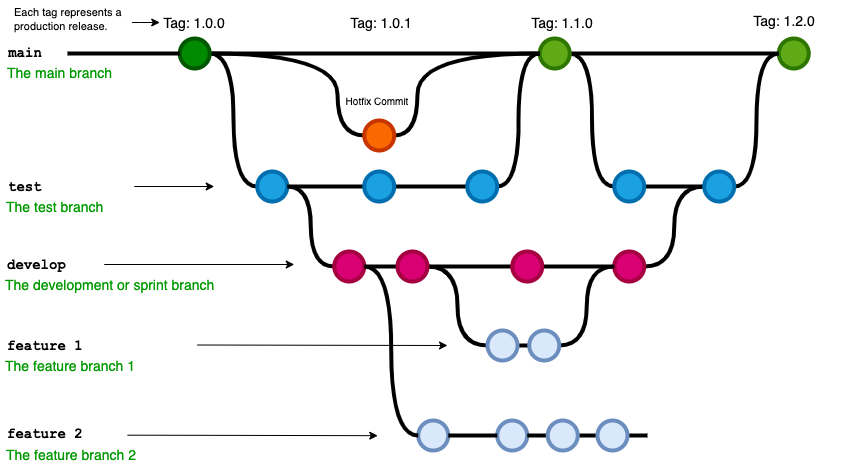

The diagram above was exported from draw.io. Its source (the exported page's mxGraphModel, read from the mxfile embedded in the PNG):
<mxGraphModel dx="1947" dy="1131" grid="1" gridSize="10" guides="1" tooltips="1" connect="1" arrows="1" fold="1" page="1" pageScale="1" pageWidth="1100" pageHeight="850" math="0" shadow="0">
  <root>
    <mxCell id="0" />
    <mxCell id="1" parent="0" />
    <mxCell id="uWUnNED6HEl2aK5fdaIb-7" value="&lt;font style=&quot;font-size: 10px;&quot;&gt;Hotfix Commit&lt;/font&gt;" style="text;html=1;strokeColor=none;fillColor=none;align=center;verticalAlign=middle;whiteSpace=wrap;overflow=hidden;" parent="1" vertex="1">
      <mxGeometry x="419.75" y="196" width="80" height="30" as="geometry" />
    </mxCell>
    <mxCell id="uWUnNED6HEl2aK5fdaIb-8" value="" style="edgeStyle=orthogonalEdgeStyle;rounded=0;html=1;jettySize=auto;orthogonalLoop=1;plain-blue;endArrow=none;endFill=0;strokeWidth=4;strokeColor=#000000;entryX=0;entryY=0.5;entryDx=0;entryDy=0;entryPerimeter=0;curved=1;" parent="1" source="uWUnNED6HEl2aK5fdaIb-10" target="9hBKPDzoitwpIBdzFDQ7-16" edge="1">
      <mxGeometry x="292.25" y="163" as="geometry">
        <mxPoint x="442.25" y="163" as="targetPoint" />
        <Array as="points">
          <mxPoint x="420" y="163" />
          <mxPoint x="420" y="245" />
        </Array>
      </mxGeometry>
    </mxCell>
    <mxCell id="uWUnNED6HEl2aK5fdaIb-9" style="edgeStyle=orthogonalEdgeStyle;curved=1;rounded=0;html=1;exitX=1;exitY=0.5;exitPerimeter=0;entryX=0;entryY=0.5;entryPerimeter=0;endArrow=none;endFill=0;jettySize=auto;orthogonalLoop=1;strokeWidth=4;fontSize=15;" parent="1" source="uWUnNED6HEl2aK5fdaIb-10" target="uWUnNED6HEl2aK5fdaIb-15" edge="1">
      <mxGeometry relative="1" as="geometry" />
    </mxCell>
    <mxCell id="i2Evn9QGAug7KVCMd6kt-2" style="edgeStyle=orthogonalEdgeStyle;rounded=0;orthogonalLoop=1;jettySize=auto;html=1;exitX=1;exitY=0.5;exitDx=0;exitDy=0;exitPerimeter=0;entryX=0;entryY=0.5;entryDx=0;entryDy=0;entryPerimeter=0;strokeWidth=4;endArrow=none;endFill=0;" parent="1" source="uWUnNED6HEl2aK5fdaIb-10" target="uWUnNED6HEl2aK5fdaIb-11" edge="1">
      <mxGeometry relative="1" as="geometry" />
    </mxCell>
    <mxCell id="uWUnNED6HEl2aK5fdaIb-10" value="" style="verticalLabelPosition=bottom;verticalAlign=top;html=1;strokeWidth=4;shape=mxgraph.flowchart.on-page_reference;fillColor=#008a00;strokeColor=#005700;fontColor=#ffffff;" parent="1" vertex="1">
      <mxGeometry x="262.25" y="148" width="30" height="30" as="geometry" />
    </mxCell>
    <mxCell id="uWUnNED6HEl2aK5fdaIb-80" value="" style="edgeStyle=orthogonalEdgeStyle;curved=1;rounded=0;orthogonalLoop=1;jettySize=auto;html=1;endArrow=none;endFill=0;strokeWidth=4;entryX=0;entryY=0.5;entryDx=0;entryDy=0;entryPerimeter=0;" parent="1" source="uWUnNED6HEl2aK5fdaIb-11" target="uWUnNED6HEl2aK5fdaIb-109" edge="1">
      <mxGeometry relative="1" as="geometry">
        <mxPoint x="734.4999999999995" y="163" as="targetPoint" />
      </mxGeometry>
    </mxCell>
    <mxCell id="uWUnNED6HEl2aK5fdaIb-105" style="edgeStyle=orthogonalEdgeStyle;curved=1;rounded=0;orthogonalLoop=1;jettySize=auto;html=1;exitX=1;exitY=0.5;exitDx=0;exitDy=0;exitPerimeter=0;entryX=0;entryY=0.5;entryDx=0;entryDy=0;entryPerimeter=0;endArrow=none;endFill=0;strokeWidth=4;fontFamily=Courier New;fontColor=#009900;" parent="1" source="uWUnNED6HEl2aK5fdaIb-11" target="uWUnNED6HEl2aK5fdaIb-104" edge="1">
      <mxGeometry relative="1" as="geometry" />
    </mxCell>
    <mxCell id="uWUnNED6HEl2aK5fdaIb-11" value="" style="verticalLabelPosition=bottom;verticalAlign=top;html=1;strokeWidth=4;shape=mxgraph.flowchart.on-page_reference;strokeColor=#2D7600;fillColor=#60a917;fontColor=#ffffff;" parent="1" vertex="1">
      <mxGeometry x="622.25" y="148" width="30" height="30" as="geometry" />
    </mxCell>
    <mxCell id="uWUnNED6HEl2aK5fdaIb-109" value="" style="verticalLabelPosition=bottom;verticalAlign=top;html=1;strokeWidth=4;shape=mxgraph.flowchart.on-page_reference;strokeColor=#2D7600;fillColor=#60a917;fontColor=#ffffff;" parent="1" vertex="1">
      <mxGeometry x="861.25" y="148" width="30" height="30" as="geometry" />
    </mxCell>
    <mxCell id="uWUnNED6HEl2aK5fdaIb-12" value="" style="edgeStyle=orthogonalEdgeStyle;rounded=0;html=1;jettySize=auto;orthogonalLoop=1;strokeWidth=4;endArrow=none;endFill=0;" parent="1" target="uWUnNED6HEl2aK5fdaIb-10" edge="1">
      <mxGeometry x="192.25" y="163" as="geometry">
        <mxPoint x="150" y="163" as="sourcePoint" />
      </mxGeometry>
    </mxCell>
    <mxCell id="uWUnNED6HEl2aK5fdaIb-13" value="main" style="text;html=1;strokeColor=none;fillColor=none;align=center;verticalAlign=middle;whiteSpace=wrap;overflow=hidden;fontSize=14;fontStyle=1;fontFamily=Courier New;" parent="1" vertex="1">
      <mxGeometry x="83" y="142" width="50" height="42" as="geometry" />
    </mxCell>
    <mxCell id="uWUnNED6HEl2aK5fdaIb-14" style="edgeStyle=orthogonalEdgeStyle;curved=1;rounded=0;html=1;exitX=1;exitY=0.5;exitPerimeter=0;endArrow=none;endFill=0;jettySize=auto;orthogonalLoop=1;strokeWidth=4;fontSize=15;" parent="1" source="uWUnNED6HEl2aK5fdaIb-15" target="uWUnNED6HEl2aK5fdaIb-17" edge="1">
      <mxGeometry relative="1" as="geometry" />
    </mxCell>
    <mxCell id="uWUnNED6HEl2aK5fdaIb-15" value="" style="verticalLabelPosition=bottom;verticalAlign=top;html=1;strokeWidth=4;shape=mxgraph.flowchart.on-page_reference;strokeColor=#006EAF;fillColor=#1ba1e2;fontColor=#ffffff;" parent="1" vertex="1">
      <mxGeometry x="339.75" y="281" width="30" height="30" as="geometry" />
    </mxCell>
    <mxCell id="uWUnNED6HEl2aK5fdaIb-16" style="edgeStyle=orthogonalEdgeStyle;curved=1;rounded=0;html=1;exitX=1;exitY=0.5;exitPerimeter=0;entryX=0;entryY=0.5;entryPerimeter=0;endArrow=none;endFill=0;jettySize=auto;orthogonalLoop=1;strokeWidth=4;fontSize=15;" parent="1" source="uWUnNED6HEl2aK5fdaIb-17" target="uWUnNED6HEl2aK5fdaIb-19" edge="1">
      <mxGeometry relative="1" as="geometry" />
    </mxCell>
    <mxCell id="uWUnNED6HEl2aK5fdaIb-17" value="" style="verticalLabelPosition=bottom;verticalAlign=top;html=1;strokeWidth=4;shape=mxgraph.flowchart.on-page_reference;strokeColor=#006EAF;fillColor=#1ba1e2;fontColor=#ffffff;" parent="1" vertex="1">
      <mxGeometry x="446.75" y="281" width="30" height="30" as="geometry" />
    </mxCell>
    <mxCell id="uWUnNED6HEl2aK5fdaIb-18" style="edgeStyle=orthogonalEdgeStyle;curved=1;rounded=0;html=1;exitX=1;exitY=0.5;exitPerimeter=0;entryX=0;entryY=0.5;entryPerimeter=0;endArrow=none;endFill=0;jettySize=auto;orthogonalLoop=1;strokeWidth=4;fontSize=15;" parent="1" source="uWUnNED6HEl2aK5fdaIb-19" target="uWUnNED6HEl2aK5fdaIb-11" edge="1">
      <mxGeometry relative="1" as="geometry" />
    </mxCell>
    <mxCell id="uWUnNED6HEl2aK5fdaIb-19" value="" style="verticalLabelPosition=bottom;verticalAlign=top;html=1;strokeWidth=4;shape=mxgraph.flowchart.on-page_reference;strokeColor=#006EAF;fillColor=#1ba1e2;fontColor=#ffffff;" parent="1" vertex="1">
      <mxGeometry x="549.75" y="281" width="30" height="30" as="geometry" />
    </mxCell>
    <mxCell id="uWUnNED6HEl2aK5fdaIb-20" value="test" style="text;html=1;strokeColor=none;fillColor=none;align=left;verticalAlign=middle;whiteSpace=wrap;overflow=hidden;fontSize=14;fontStyle=1;fontFamily=Courier New;" parent="1" vertex="1">
      <mxGeometry x="88.75" y="286" width="240" height="20" as="geometry" />
    </mxCell>
    <mxCell id="uWUnNED6HEl2aK5fdaIb-71" value="" style="edgeStyle=orthogonalEdgeStyle;rounded=0;orthogonalLoop=1;jettySize=auto;html=1;endArrow=none;endFill=0;strokeWidth=4;" parent="1" source="uWUnNED6HEl2aK5fdaIb-69" target="uWUnNED6HEl2aK5fdaIb-70" edge="1">
      <mxGeometry relative="1" as="geometry" />
    </mxCell>
    <mxCell id="uWUnNED6HEl2aK5fdaIb-75" style="edgeStyle=orthogonalEdgeStyle;rounded=0;orthogonalLoop=1;jettySize=auto;html=1;entryX=1;entryY=0.5;entryDx=0;entryDy=0;entryPerimeter=0;endArrow=none;endFill=0;strokeWidth=4;curved=1;" parent="1" source="uWUnNED6HEl2aK5fdaIb-69" target="uWUnNED6HEl2aK5fdaIb-15" edge="1">
      <mxGeometry relative="1" as="geometry" />
    </mxCell>
    <mxCell id="uWUnNED6HEl2aK5fdaIb-94" style="edgeStyle=orthogonalEdgeStyle;curved=1;rounded=0;orthogonalLoop=1;jettySize=auto;html=1;entryX=0;entryY=0.5;entryDx=0;entryDy=0;entryPerimeter=0;endArrow=none;endFill=0;strokeWidth=4;fontFamily=Courier New;fontColor=#009900;" parent="1" source="uWUnNED6HEl2aK5fdaIb-70" target="uWUnNED6HEl2aK5fdaIb-82" edge="1">
      <mxGeometry relative="1" as="geometry" />
    </mxCell>
    <mxCell id="uWUnNED6HEl2aK5fdaIb-69" value="" style="verticalLabelPosition=bottom;verticalAlign=top;html=1;strokeWidth=4;shape=mxgraph.flowchart.on-page_reference;strokeColor=#A50040;fillColor=#d80073;fontColor=#ffffff;" parent="1" vertex="1">
      <mxGeometry x="416.75" y="361" width="30" height="30" as="geometry" />
    </mxCell>
    <mxCell id="uWUnNED6HEl2aK5fdaIb-78" value="" style="edgeStyle=orthogonalEdgeStyle;curved=1;rounded=0;orthogonalLoop=1;jettySize=auto;html=1;endArrow=none;endFill=0;strokeWidth=4;" parent="1" source="uWUnNED6HEl2aK5fdaIb-70" target="uWUnNED6HEl2aK5fdaIb-77" edge="1">
      <mxGeometry relative="1" as="geometry" />
    </mxCell>
    <mxCell id="uWUnNED6HEl2aK5fdaIb-70" value="" style="verticalLabelPosition=bottom;verticalAlign=top;html=1;strokeWidth=4;shape=mxgraph.flowchart.on-page_reference;strokeColor=#A50040;fillColor=#d80073;fontColor=#ffffff;" parent="1" vertex="1">
      <mxGeometry x="480" y="361" width="30" height="30" as="geometry" />
    </mxCell>
    <mxCell id="uWUnNED6HEl2aK5fdaIb-96" value="" style="edgeStyle=orthogonalEdgeStyle;curved=1;rounded=0;orthogonalLoop=1;jettySize=auto;html=1;endArrow=none;endFill=0;strokeWidth=4;fontFamily=Courier New;fontColor=#009900;" parent="1" source="uWUnNED6HEl2aK5fdaIb-77" target="uWUnNED6HEl2aK5fdaIb-95" edge="1">
      <mxGeometry relative="1" as="geometry" />
    </mxCell>
    <mxCell id="uWUnNED6HEl2aK5fdaIb-77" value="" style="verticalLabelPosition=bottom;verticalAlign=top;html=1;strokeWidth=4;shape=mxgraph.flowchart.on-page_reference;strokeColor=#A50040;fillColor=#d80073;fontColor=#ffffff;" parent="1" vertex="1">
      <mxGeometry x="594.75" y="361" width="30" height="30" as="geometry" />
    </mxCell>
    <mxCell id="uWUnNED6HEl2aK5fdaIb-108" style="edgeStyle=orthogonalEdgeStyle;curved=1;rounded=0;orthogonalLoop=1;jettySize=auto;html=1;entryX=0;entryY=0.5;entryDx=0;entryDy=0;entryPerimeter=0;endArrow=none;endFill=0;strokeWidth=4;fontFamily=Courier New;fontColor=#009900;" parent="1" source="uWUnNED6HEl2aK5fdaIb-95" target="uWUnNED6HEl2aK5fdaIb-106" edge="1">
      <mxGeometry relative="1" as="geometry" />
    </mxCell>
    <mxCell id="uWUnNED6HEl2aK5fdaIb-95" value="" style="verticalLabelPosition=bottom;verticalAlign=top;html=1;strokeWidth=4;shape=mxgraph.flowchart.on-page_reference;strokeColor=#A50040;fillColor=#d80073;fontColor=#ffffff;" parent="1" vertex="1">
      <mxGeometry x="696.75" y="361" width="30" height="30" as="geometry" />
    </mxCell>
    <mxCell id="uWUnNED6HEl2aK5fdaIb-76" value="develop" style="text;html=1;strokeColor=none;fillColor=none;align=left;verticalAlign=middle;whiteSpace=wrap;overflow=hidden;fontSize=14;fontStyle=1;fontFamily=Courier New;" parent="1" vertex="1">
      <mxGeometry x="87.75" y="364" width="91" height="20" as="geometry" />
    </mxCell>
    <mxCell id="uWUnNED6HEl2aK5fdaIb-81" value="" style="edgeStyle=orthogonalEdgeStyle;rounded=0;orthogonalLoop=1;jettySize=auto;html=1;endArrow=none;endFill=0;strokeWidth=4;" parent="1" source="uWUnNED6HEl2aK5fdaIb-82" target="uWUnNED6HEl2aK5fdaIb-84" edge="1">
      <mxGeometry relative="1" as="geometry" />
    </mxCell>
    <mxCell id="uWUnNED6HEl2aK5fdaIb-82" value="" style="verticalLabelPosition=bottom;verticalAlign=top;html=1;strokeWidth=4;shape=mxgraph.flowchart.on-page_reference;strokeColor=#6c8ebf;fillColor=#dae8fc;" parent="1" vertex="1">
      <mxGeometry x="570" y="440" width="30" height="30" as="geometry" />
    </mxCell>
    <mxCell id="uWUnNED6HEl2aK5fdaIb-97" style="edgeStyle=orthogonalEdgeStyle;curved=1;rounded=0;orthogonalLoop=1;jettySize=auto;html=1;exitX=1;exitY=0.5;exitDx=0;exitDy=0;exitPerimeter=0;entryX=0;entryY=0.5;entryDx=0;entryDy=0;entryPerimeter=0;endArrow=none;endFill=0;strokeWidth=4;fontFamily=Courier New;fontColor=#009900;" parent="1" source="uWUnNED6HEl2aK5fdaIb-84" target="uWUnNED6HEl2aK5fdaIb-95" edge="1">
      <mxGeometry relative="1" as="geometry" />
    </mxCell>
    <mxCell id="uWUnNED6HEl2aK5fdaIb-84" value="" style="verticalLabelPosition=bottom;verticalAlign=top;html=1;strokeWidth=4;shape=mxgraph.flowchart.on-page_reference;strokeColor=#6c8ebf;fillColor=#dae8fc;" parent="1" vertex="1">
      <mxGeometry x="611.75" y="440" width="30" height="30" as="geometry" />
    </mxCell>
    <mxCell id="uWUnNED6HEl2aK5fdaIb-86" value="feature 1" style="text;html=1;strokeColor=none;fillColor=none;align=left;verticalAlign=middle;whiteSpace=wrap;overflow=hidden;fontSize=14;fontStyle=1;fontFamily=Courier New;" parent="1" vertex="1">
      <mxGeometry x="87.5" y="445" width="240" height="20" as="geometry" />
    </mxCell>
    <mxCell id="uWUnNED6HEl2aK5fdaIb-87" value="The development or sprint branch" style="text;html=1;strokeColor=none;fillColor=none;align=left;verticalAlign=middle;whiteSpace=wrap;overflow=hidden;fontSize=14;fontStyle=0;fontColor=#009900;" parent="1" vertex="1">
      <mxGeometry x="85.75" y="384" width="240" height="20" as="geometry" />
    </mxCell>
    <mxCell id="uWUnNED6HEl2aK5fdaIb-88" value="The feature branch 1" style="text;html=1;strokeColor=none;fillColor=none;align=left;verticalAlign=middle;whiteSpace=wrap;overflow=hidden;fontSize=14;fontStyle=0;fontColor=#009900;" parent="1" vertex="1">
      <mxGeometry x="85.75" y="465" width="240" height="20" as="geometry" />
    </mxCell>
    <mxCell id="uWUnNED6HEl2aK5fdaIb-89" value="The test branch" style="text;html=1;strokeColor=none;fillColor=none;align=left;verticalAlign=middle;whiteSpace=wrap;overflow=hidden;fontSize=14;fontStyle=0;fontColor=#009900;" parent="1" vertex="1">
      <mxGeometry x="86.75" y="306" width="240" height="20" as="geometry" />
    </mxCell>
    <mxCell id="uWUnNED6HEl2aK5fdaIb-90" value="The main branch&lt;br&gt;" style="text;html=1;strokeColor=none;fillColor=none;align=left;verticalAlign=middle;whiteSpace=wrap;overflow=hidden;fontSize=14;fontStyle=0;fontColor=#009900;" parent="1" vertex="1">
      <mxGeometry x="88.25" y="172" width="146.75" height="20" as="geometry" />
    </mxCell>
    <mxCell id="uWUnNED6HEl2aK5fdaIb-91" value="" style="endArrow=classic;html=1;strokeWidth=1;fontFamily=Courier New;fontColor=#009900;" parent="1" edge="1">
      <mxGeometry width="50" height="50" relative="1" as="geometry">
        <mxPoint x="279.75" y="454.5" as="sourcePoint" />
        <mxPoint x="530" y="455" as="targetPoint" />
      </mxGeometry>
    </mxCell>
    <mxCell id="uWUnNED6HEl2aK5fdaIb-92" value="" style="endArrow=classic;html=1;strokeWidth=1;fontFamily=Courier New;fontColor=#009900;" parent="1" edge="1">
      <mxGeometry width="50" height="50" relative="1" as="geometry">
        <mxPoint x="186.75" y="374" as="sourcePoint" />
        <mxPoint x="376.75" y="374" as="targetPoint" />
      </mxGeometry>
    </mxCell>
    <mxCell id="uWUnNED6HEl2aK5fdaIb-93" value="" style="endArrow=classic;html=1;strokeWidth=1;fontFamily=Courier New;fontColor=#009900;" parent="1" edge="1">
      <mxGeometry width="50" height="50" relative="1" as="geometry">
        <mxPoint x="216.75" y="296" as="sourcePoint" />
        <mxPoint x="296.75" y="296" as="targetPoint" />
      </mxGeometry>
    </mxCell>
    <mxCell id="uWUnNED6HEl2aK5fdaIb-101" value="Tag: 1.1.0" style="text;html=1;strokeColor=none;fillColor=none;align=center;verticalAlign=middle;whiteSpace=wrap;overflow=hidden;fontSize=14;" parent="1" vertex="1">
      <mxGeometry x="590.25" y="122" width="110" height="20" as="geometry" />
    </mxCell>
    <mxCell id="uWUnNED6HEl2aK5fdaIb-103" value="Tag: 1.0.0" style="text;html=1;strokeColor=none;fillColor=none;align=center;verticalAlign=middle;whiteSpace=wrap;overflow=hidden;fontSize=14;" parent="1" vertex="1">
      <mxGeometry x="242.25" y="122" width="70" height="20" as="geometry" />
    </mxCell>
    <mxCell id="uWUnNED6HEl2aK5fdaIb-107" value="" style="edgeStyle=orthogonalEdgeStyle;curved=1;rounded=0;orthogonalLoop=1;jettySize=auto;html=1;endArrow=none;endFill=0;strokeWidth=4;fontFamily=Courier New;fontColor=#009900;" parent="1" source="uWUnNED6HEl2aK5fdaIb-104" target="uWUnNED6HEl2aK5fdaIb-106" edge="1">
      <mxGeometry relative="1" as="geometry" />
    </mxCell>
    <mxCell id="uWUnNED6HEl2aK5fdaIb-104" value="" style="verticalLabelPosition=bottom;verticalAlign=top;html=1;strokeWidth=4;shape=mxgraph.flowchart.on-page_reference;strokeColor=#006EAF;fillColor=#1ba1e2;fontColor=#ffffff;" parent="1" vertex="1">
      <mxGeometry x="696.75" y="281" width="30" height="30" as="geometry" />
    </mxCell>
    <mxCell id="uWUnNED6HEl2aK5fdaIb-115" style="edgeStyle=orthogonalEdgeStyle;curved=1;rounded=0;orthogonalLoop=1;jettySize=auto;html=1;entryX=0;entryY=0.5;entryDx=0;entryDy=0;entryPerimeter=0;endArrow=none;endFill=0;strokeWidth=4;fontFamily=Courier New;fontColor=#009900;" parent="1" source="uWUnNED6HEl2aK5fdaIb-106" target="uWUnNED6HEl2aK5fdaIb-109" edge="1">
      <mxGeometry relative="1" as="geometry" />
    </mxCell>
    <mxCell id="uWUnNED6HEl2aK5fdaIb-106" value="" style="verticalLabelPosition=bottom;verticalAlign=top;html=1;strokeWidth=4;shape=mxgraph.flowchart.on-page_reference;strokeColor=#006EAF;fillColor=#1ba1e2;fontColor=#ffffff;" parent="1" vertex="1">
      <mxGeometry x="786.75" y="281" width="30" height="30" as="geometry" />
    </mxCell>
    <mxCell id="uWUnNED6HEl2aK5fdaIb-116" value="Tag: 1.2.0" style="text;html=1;strokeColor=none;fillColor=none;align=center;verticalAlign=middle;whiteSpace=wrap;overflow=hidden;fontSize=14;" parent="1" vertex="1">
      <mxGeometry x="812.25" y="120" width="110" height="20" as="geometry" />
    </mxCell>
    <mxCell id="fSnZ5vnYTslC5NarKmr_-9" value="" style="edgeStyle=orthogonalEdgeStyle;rounded=0;orthogonalLoop=1;jettySize=auto;html=1;fontSize=12;fontColor=#000000;entryX=0;entryY=0.5;entryDx=0;entryDy=0;" parent="1" source="fSnZ5vnYTslC5NarKmr_-8" target="uWUnNED6HEl2aK5fdaIb-103" edge="1">
      <mxGeometry relative="1" as="geometry">
        <mxPoint x="222.25" y="132" as="targetPoint" />
        <Array as="points">
          <mxPoint x="222.25" y="132" />
          <mxPoint x="222.25" y="132" />
        </Array>
      </mxGeometry>
    </mxCell>
    <mxCell id="fSnZ5vnYTslC5NarKmr_-8" value="&lt;span style=&quot;text-align: center; font-size: 11px;&quot;&gt;Each tag represents a production release.&lt;/span&gt;" style="text;html=1;strokeColor=none;fillColor=none;align=left;verticalAlign=middle;whiteSpace=wrap;overflow=hidden;fontSize=11;fontStyle=0;fontColor=#000000;" parent="1" vertex="1">
      <mxGeometry x="94.5" y="110" width="120" height="38" as="geometry" />
    </mxCell>
    <mxCell id="i2Evn9QGAug7KVCMd6kt-3" style="edgeStyle=orthogonalEdgeStyle;rounded=0;orthogonalLoop=1;jettySize=auto;html=1;exitX=1;exitY=0.5;exitDx=0;exitDy=0;exitPerimeter=0;entryX=0;entryY=0.5;entryDx=0;entryDy=0;entryPerimeter=0;endArrow=none;endFill=0;strokeWidth=4;curved=1;" parent="1" source="9hBKPDzoitwpIBdzFDQ7-16" target="uWUnNED6HEl2aK5fdaIb-11" edge="1">
      <mxGeometry relative="1" as="geometry">
        <Array as="points">
          <mxPoint x="500" y="245" />
          <mxPoint x="500" y="163" />
        </Array>
      </mxGeometry>
    </mxCell>
    <mxCell id="9hBKPDzoitwpIBdzFDQ7-16" value="" style="verticalLabelPosition=bottom;verticalAlign=top;html=1;strokeWidth=4;shape=mxgraph.flowchart.on-page_reference;strokeColor=#C73500;fillColor=#fa6800;fontColor=#000000;" parent="1" vertex="1">
      <mxGeometry x="446.75" y="230" width="30" height="30" as="geometry" />
    </mxCell>
    <mxCell id="9hBKPDzoitwpIBdzFDQ7-61" value="Tag: 1.0.1" style="text;html=1;strokeColor=none;fillColor=none;align=center;verticalAlign=middle;whiteSpace=wrap;overflow=hidden;fontSize=14;" parent="1" vertex="1">
      <mxGeometry x="428.5" y="122" width="70" height="20" as="geometry" />
    </mxCell>
    <mxCell id="i2Evn9QGAug7KVCMd6kt-4" value="" style="verticalLabelPosition=bottom;verticalAlign=top;html=1;strokeWidth=4;shape=mxgraph.flowchart.on-page_reference;strokeColor=#6c8ebf;fillColor=#dae8fc;" parent="1" vertex="1">
      <mxGeometry x="500.75" y="530" width="30" height="30" as="geometry" />
    </mxCell>
    <mxCell id="i2Evn9QGAug7KVCMd6kt-5" value="" style="verticalLabelPosition=bottom;verticalAlign=top;html=1;strokeWidth=4;shape=mxgraph.flowchart.on-page_reference;strokeColor=#6c8ebf;fillColor=#dae8fc;" parent="1" vertex="1">
      <mxGeometry x="579.75" y="530" width="30" height="30" as="geometry" />
    </mxCell>
    <mxCell id="i2Evn9QGAug7KVCMd6kt-10" value="" style="edgeStyle=orthogonalEdgeStyle;curved=1;rounded=0;orthogonalLoop=1;jettySize=auto;html=1;fontSize=10;endArrow=none;endFill=0;strokeWidth=4;" parent="1" source="i2Evn9QGAug7KVCMd6kt-6" target="i2Evn9QGAug7KVCMd6kt-5" edge="1">
      <mxGeometry relative="1" as="geometry" />
    </mxCell>
    <mxCell id="i2Evn9QGAug7KVCMd6kt-11" value="" style="edgeStyle=orthogonalEdgeStyle;curved=1;rounded=0;orthogonalLoop=1;jettySize=auto;html=1;fontSize=10;endArrow=none;endFill=0;strokeWidth=4;" parent="1" source="i2Evn9QGAug7KVCMd6kt-6" target="i2Evn9QGAug7KVCMd6kt-7" edge="1">
      <mxGeometry relative="1" as="geometry" />
    </mxCell>
    <mxCell id="i2Evn9QGAug7KVCMd6kt-6" value="" style="verticalLabelPosition=bottom;verticalAlign=top;html=1;strokeWidth=4;shape=mxgraph.flowchart.on-page_reference;strokeColor=#6c8ebf;fillColor=#dae8fc;" parent="1" vertex="1">
      <mxGeometry x="630.25" y="530" width="30" height="30" as="geometry" />
    </mxCell>
    <mxCell id="i2Evn9QGAug7KVCMd6kt-15" style="edgeStyle=orthogonalEdgeStyle;curved=1;rounded=0;orthogonalLoop=1;jettySize=auto;html=1;exitX=1;exitY=0.5;exitDx=0;exitDy=0;exitPerimeter=0;fontSize=10;endArrow=none;endFill=0;strokeWidth=4;" parent="1" source="i2Evn9QGAug7KVCMd6kt-7" edge="1">
      <mxGeometry relative="1" as="geometry">
        <mxPoint x="730" y="545" as="targetPoint" />
      </mxGeometry>
    </mxCell>
    <mxCell id="i2Evn9QGAug7KVCMd6kt-7" value="" style="verticalLabelPosition=bottom;verticalAlign=top;html=1;strokeWidth=4;shape=mxgraph.flowchart.on-page_reference;strokeColor=#6c8ebf;fillColor=#dae8fc;" parent="1" vertex="1">
      <mxGeometry x="680" y="530" width="30" height="30" as="geometry" />
    </mxCell>
    <mxCell id="i2Evn9QGAug7KVCMd6kt-8" value="" style="endArrow=none;html=1;rounded=0;fontSize=10;strokeWidth=4;curved=1;exitX=1;exitY=0.5;exitDx=0;exitDy=0;exitPerimeter=0;entryX=0;entryY=0.5;entryDx=0;entryDy=0;entryPerimeter=0;edgeStyle=orthogonalEdgeStyle;" parent="1" source="uWUnNED6HEl2aK5fdaIb-69" target="i2Evn9QGAug7KVCMd6kt-4" edge="1">
      <mxGeometry width="50" height="50" relative="1" as="geometry">
        <mxPoint x="530" y="540" as="sourcePoint" />
        <mxPoint x="580" y="490" as="targetPoint" />
      </mxGeometry>
    </mxCell>
    <mxCell id="i2Evn9QGAug7KVCMd6kt-9" value="" style="endArrow=none;html=1;rounded=0;fontSize=10;strokeWidth=4;curved=1;entryX=0;entryY=0.5;entryDx=0;entryDy=0;entryPerimeter=0;exitX=1;exitY=0.5;exitDx=0;exitDy=0;exitPerimeter=0;" parent="1" source="i2Evn9QGAug7KVCMd6kt-4" target="i2Evn9QGAug7KVCMd6kt-5" edge="1">
      <mxGeometry width="50" height="50" relative="1" as="geometry">
        <mxPoint x="530" y="540" as="sourcePoint" />
        <mxPoint x="580" y="490" as="targetPoint" />
      </mxGeometry>
    </mxCell>
    <mxCell id="i2Evn9QGAug7KVCMd6kt-12" value="feature 2" style="text;html=1;strokeColor=none;fillColor=none;align=left;verticalAlign=middle;whiteSpace=wrap;overflow=hidden;fontSize=14;fontStyle=1;fontFamily=Courier New;" parent="1" vertex="1">
      <mxGeometry x="87.75" y="533" width="240" height="20" as="geometry" />
    </mxCell>
    <mxCell id="i2Evn9QGAug7KVCMd6kt-13" value="The feature branch 2" style="text;html=1;strokeColor=none;fillColor=none;align=left;verticalAlign=middle;whiteSpace=wrap;overflow=hidden;fontSize=14;fontStyle=0;fontColor=#009900;" parent="1" vertex="1">
      <mxGeometry x="86.75" y="554" width="240" height="20" as="geometry" />
    </mxCell>
    <mxCell id="i2Evn9QGAug7KVCMd6kt-14" value="" style="endArrow=classic;html=1;strokeWidth=1;fontFamily=Courier New;fontColor=#009900;" parent="1" edge="1">
      <mxGeometry width="50" height="50" relative="1" as="geometry">
        <mxPoint x="210" y="544.67" as="sourcePoint" />
        <mxPoint x="460.25" y="545.17" as="targetPoint" />
      </mxGeometry>
    </mxCell>
  </root>
</mxGraphModel>